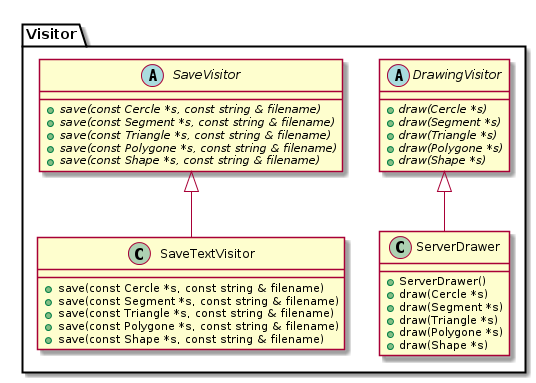

The diagram above was rendered by PlantUML. Its source (embedded in the PNG):
@startuml
package Visitor {
    abstract class DrawingVisitor {
        +{abstract} draw(Cercle *s)
        +{abstract} draw(Segment *s)
        +{abstract} draw(Triangle *s)
        +{abstract} draw(Polygone *s)
        +{abstract} draw(Shape *s)
    }

    abstract class SaveVisitor {
        +{abstract} save(const Cercle *s, const string & filename)
        +{abstract} save(const Segment *s, const string & filename)
        +{abstract} save(const Triangle *s, const string & filename)
        +{abstract} save(const Polygone *s, const string & filename)
        +{abstract} save(const Shape *s, const string & filename)
    }

    class ServerDrawer {
        +ServerDrawer()
        +draw(Cercle *s)
        +draw(Segment *s)
        +draw(Triangle *s)
        +draw(Polygone *s)
        +draw(Shape *s)
    }

    class SaveTextVisitor {
        +save(const Cercle *s, const string & filename)
        +save(const Segment *s, const string & filename)
        +save(const Triangle *s, const string & filename)
        +save(const Polygone *s, const string & filename)
        +save(const Shape *s, const string & filename)
    }

    SaveVisitor <|-- SaveTextVisitor
    DrawingVisitor <|-- ServerDrawer
}
@enduml